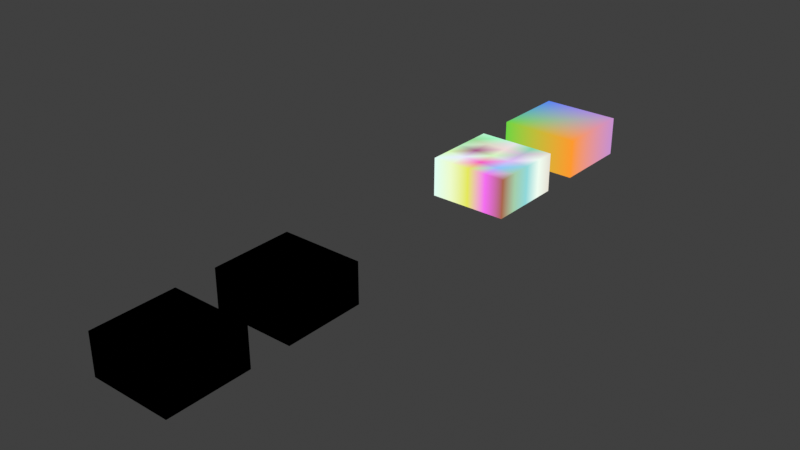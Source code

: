 # Source: faces_corner_interpolation.blend  (saved by Blender 5.2.7; exported with 4.5.12 LTS)
import bpy
from mathutils import Matrix  # noqa: F401  (used for matrix-valued properties, if any)

bpy.ops.wm.read_factory_settings(use_empty=True)
scene = bpy.context.scene
scene.name = 'Scene'

# ---- collections
col_collection = bpy.data.collections.new('Collection'); scene.collection.children.link(col_collection)

# ---- materials (node trees are filled in below, after node groups)
mat_corner_test_material = bpy.data.materials.new('corner test material')
mat_corner_test_material.use_backface_culling_lightprobe_volume = False
mat_corner_test_material.use_transparent_shadow = False

# ---- node groups
ng_geometry_nodes_002 = bpy.data.node_groups.new('Geometry Nodes.002', 'GeometryNodeTree')
_s = ng_geometry_nodes_002.interface.new_socket(name='Geometry', in_out='OUTPUT', socket_type='NodeSocketGeometry')
_s = ng_geometry_nodes_002.interface.new_socket(name='Attribute', in_out='OUTPUT', socket_type='NodeSocketColor')
_s = ng_geometry_nodes_002.interface.new_socket(name='Geometry', in_out='INPUT', socket_type='NodeSocketGeometry')
ng_geometry_nodes_002.is_modifier = True
_N = ng_geometry_nodes_002.nodes; _L = ng_geometry_nodes_002.links
n0 = _N.new('NodeGroupInput'); n0.name = 'Group Input'; n0.location = (-340, 0)
n1 = _N.new('NodeGroupOutput'); n1.name = 'Group Output'; n1.location = (304, 0)
n2 = _N.new('FunctionNodeRandomValue'); n2.name = 'Random Value'; n2.location = (-340, -120)
n2.data_type = 'FLOAT_VECTOR'
n2.inputs[8].default_value = 5
n3 = _N.new('GeometryNodeCaptureAttribute'); n3.name = 'Capture Attribute'; n3.location = (-140, 40)
n3.capture_items.clear()
n4 = _N.new('GeometryNodeExtrudeMesh'); n4.name = 'Extrude Mesh'; n4.location = (98, 152)
n4.inputs[2].default_value = (0.0, 0.0, 1.0)
n4.inputs[4].default_value = False
_L.new(n0.outputs[0], n3.inputs[0])
_L.new(n3.outputs[0], n4.inputs[0])
_L.new(n2.outputs[0], n3.inputs[1])
_L.new(n3.outputs[1], n1.inputs[1])
_L.new(n4.outputs[0], n1.inputs[0])
n1.is_active_output = True

# ---- material node trees
mat_corner_test_material.use_nodes = True; mat_corner_test_material.node_tree.nodes.clear()
_N = mat_corner_test_material.node_tree.nodes; _L = mat_corner_test_material.node_tree.links
n0 = _N.new('ShaderNodeEmission'); n0.name = 'Emission'; n0.location = (-20, 260)
n1 = _N.new('ShaderNodeOutputMaterial'); n1.name = 'Material Output'; n1.location = (160, 260)
n2 = _N.new('ShaderNodeAttribute'); n2.name = 'Attribute'; n2.location = (-200, 260)
n2.attribute_name = 'corner test'
_L.new(n0.outputs[0], n1.inputs[0])
_L.new(n2.outputs[0], n0.inputs[0])
n1.is_active_output = True

# ---- world
world_world = bpy.data.worlds.new('World'); scene.world = world_world
world_world.use_nodes = True; world_world.node_tree.nodes.clear()
_N = world_world.node_tree.nodes; _L = world_world.node_tree.links
n0 = _N.new('ShaderNodeOutputWorld'); n0.name = 'World Output'; n0.location = (300, 300)
n1 = _N.new('ShaderNodeBackground'); n1.name = 'Background'; n1.location = (10, 300)
n1.inputs[0].default_value = (0.05088, 0.05088, 0.05088, 1.0)
_L.new(n1.outputs[0], n0.inputs[0])
n0.is_active_output = True
world_world.color = (0.05088, 0.05088, 0.05088)
world_world.use_sun_shadow = False
world_world.sun_shadow_jitter_overblur = 0.0

# ---- meshes
me_grids = bpy.data.meshes.new('Grids')
me_grids.from_pydata([(-1.0, -1.0, -2.26e-08), (1.0, -1.0, 2.26e-08), (-1.0, 1.0, -2.26e-08), (1.0, 1.0, 2.26e-08), (-1.0, -4.0, -2.26e-08), (1.0, -4.0, 2.26e-08), (-1.0, -2.0, -2.26e-08), (1.0, -2.0, 2.26e-08), (-1.0, -3.0, -2.26e-08), (0.0, -4.0, 0.0), (1.0, -3.0, 2.26e-08), (0.0, -2.0, 0.0), (0.0, -3.0, 0.0), (-1.0, -2.5, -2.26e-08), (-0.5, -4.0, -1.13e-08), (1.0, -3.5, 2.26e-08), (0.5, -2.0, 1.13e-08), (-1.0, -3.5, -2.26e-08), (0.5, -4.0, 1.13e-08), (1.0, -2.5, 2.26e-08), (-0.5, -2.0, -1.13e-08), (0.0, -2.5, 0.0), (0.0, -3.5, 0.0), (-0.5, -3.0, -1.13e-08), (0.5, -3.0, 1.13e-08), (0.5, -3.5, 1.13e-08), (-0.5, -3.5, -1.13e-08), (-0.5, -2.5, -1.13e-08), (0.5, -2.5, 1.13e-08)], [], [(0, 1, 3, 2), (28, 19, 7, 16), (27, 21, 11, 20), (26, 22, 12, 23), (25, 15, 10, 24), (22, 25, 24, 12), (9, 18, 25, 22), (18, 5, 15, 25), (17, 26, 23, 8), (4, 14, 26, 17), (14, 9, 22, 26), (13, 27, 20, 6), (8, 23, 27, 13), (23, 12, 21, 27), (21, 28, 16, 11), (12, 24, 28, 21), (24, 10, 19, 28)])
_uv = me_grids.uv_layers.new(name='UVMap')
_uv.uv.foreach_set('vector', [0.0, 0.0, 1.0, 0.0, 1.0, 1.0, 0.0, 1.0, 0.75, 0.75, 1.0, 0.75, 1.0, 1.0, 0.75, 1.0, 0.25, 0.75, 0.5, 0.75, 0.5, 1.0, 0.25, 1.0, 0.25, 0.25, 0.5, 0.25, 0.5, 0.5, 0.25, 0.5, 0.75, 0.25, 1.0, 0.25, 1.0, 0.5, 0.75, 0.5, 0.5, 0.25, 0.75, 0.25, 0.75, 0.5, 0.5, 0.5, 0.5, 0.0, 0.75, 0.0, 0.75, 0.25, 0.5, 0.25, 0.75, 0.0, 1.0, 0.0, 1.0, 0.25, 0.75, 0.25, 0.0, 0.25, 0.25, 0.25, 0.25, 0.5, 0.0, 0.5, 0.0, 0.0, 0.25, 0.0, 0.25, 0.25, 0.0, 0.25, 0.25, 0.0, 0.5, 0.0, 0.5, 0.25, 0.25, 0.25, 0.0, 0.75, 0.25, 0.75, 0.25, 1.0, 0.0, 1.0, 0.0, 0.5, 0.25, 0.5, 0.25, 0.75, 0.0, 0.75, 0.25, 0.5, 0.5, 0.5, 0.5, 0.75, 0.25, 0.75, 0.5, 0.75, 0.75, 0.75, 0.75, 1.0, 0.5, 1.0, 0.5, 0.5, 0.75, 0.5, 0.75, 0.75, 0.5, 0.75, 0.75, 0.5, 1.0, 0.5, 1.0, 0.75, 0.75, 0.75])
me_grids.materials.append(mat_corner_test_material)
me_grids.use_remesh_fix_poles = True
me_grids.use_remesh_preserve_attributes = False
me_grids.update()
me_grids_001 = bpy.data.meshes.new('Grids.001')
me_grids_001.from_pydata([(-1.0, -1.0, -2.26e-08), (1.0, -1.0, 2.26e-08), (-1.0, 1.0, -2.26e-08), (1.0, 1.0, 2.26e-08), (-1.0, -4.0, -2.26e-08), (1.0, -4.0, 2.26e-08), (-1.0, -2.0, -2.26e-08), (1.0, -2.0, 2.26e-08), (-1.0, -3.0, -2.26e-08), (0.0, -4.0, 0.0), (1.0, -3.0, 2.26e-08), (0.0, -2.0, 0.0), (-2.26e-08, -3.0, 1.0), (-1.0, -2.5, -2.26e-08), (-0.5, -4.0, -1.13e-08), (1.0, -3.5, 2.26e-08), (0.5, -2.0, 1.13e-08), (-1.0, -3.5, -2.26e-08), (0.5, -4.0, 1.13e-08), (1.0, -2.5, 2.26e-08), (-0.5, -2.0, -1.13e-08), (-2.26e-08, -2.5, 1.0), (-2.26e-08, -3.5, 1.0), (-0.5, -3.0, 1.0), (0.5, -3.0, 1.0), (0.5, -3.5, 1.0), (-0.5, -3.5, 1.0), (-0.5, -2.5, 1.0), (0.5, -2.5, 1.0), (-1.0, 1.0, 1.0), (-1.0, -1.0, 1.0), (1.0, -1.0, 1.0), (1.0, 1.0, 1.0), (-1.0, -2.5, 1.0), (-1.0, -2.0, 1.0), (-0.5, -4.0, 1.0), (-1.0, -4.0, 1.0), (1.0, -3.5, 1.0), (1.0, -4.0, 1.0), (0.5, -2.0, 1.0), (1.0, -2.0, 1.0), (-1.0, -3.5, 1.0), (-1.0, -3.0, 1.0), (0.5, -4.0, 1.0), (-2.26e-08, -4.0, 1.0), (1.0, -2.5, 1.0), (1.0, -3.0, 1.0), (-0.5, -2.0, 1.0), (-2.26e-08, -2.0, 1.0)], [], [(30, 31, 32, 29), (28, 45, 40, 39), (27, 21, 48, 47), (26, 22, 12, 23), (25, 37, 46, 24), (22, 25, 24, 12), (44, 43, 25, 22), (43, 38, 37, 25), (41, 26, 23, 42), (36, 35, 26, 41), (35, 44, 22, 26), (33, 27, 47, 34), (42, 23, 27, 33), (23, 12, 21, 27), (21, 28, 39, 48), (12, 24, 28, 21), (24, 46, 45, 28), (29, 2, 0, 30), (30, 0, 1, 31), (31, 1, 3, 32), (32, 3, 2, 29), (33, 34, 6, 13), (35, 36, 4, 14), (37, 38, 5, 15), (39, 40, 7, 16), (41, 42, 8, 17), (43, 44, 9, 18), (45, 46, 10, 19), (47, 48, 11, 20), (42, 33, 13, 8), (44, 35, 14, 9), (46, 37, 15, 10), (48, 39, 16, 11), (36, 41, 17, 4), (38, 43, 18, 5), (40, 45, 19, 7), (34, 47, 20, 6)])
_uv = me_grids_001.uv_layers.new(name='UVMap')
_uv.uv.foreach_set('vector', [0.0, 0.0, 1.0, 0.0, 1.0, 1.0, 0.0, 1.0, 0.75, 0.75, 1.0, 0.75, 1.0, 1.0, 0.75, 1.0, 0.25, 0.75, 0.5, 0.75, 0.5, 1.0, 0.25, 1.0, 0.25, 0.25, 0.5, 0.25, 0.5, 0.5, 0.25, 0.5, 0.75, 0.25, 1.0, 0.25, 1.0, 0.5, 0.75, 0.5, 0.5, 0.25, 0.75, 0.25, 0.75, 0.5, 0.5, 0.5, 0.5, 0.0, 0.75, 0.0, 0.75, 0.25, 0.5, 0.25, 0.75, 0.0, 1.0, 0.0, 1.0, 0.25, 0.75, 0.25, 0.0, 0.25, 0.25, 0.25, 0.25, 0.5, 0.0, 0.5, 0.0, 0.0, 0.25, 0.0, 0.25, 0.25, 0.0, 0.25, 0.25, 0.0, 0.5, 0.0, 0.5, 0.25, 0.25, 0.25, 0.0, 0.75, 0.25, 0.75, 0.25, 1.0, 0.0, 1.0, 0.0, 0.5, 0.25, 0.5, 0.25, 0.75, 0.0, 0.75, 0.25, 0.5, 0.5, 0.5, 0.5, 0.75, 0.25, 0.75, 0.5, 0.75, 0.75, 0.75, 0.75, 1.0, 0.5, 1.0, 0.5, 0.5, 0.75, 0.5, 0.75, 0.75, 0.5, 0.75, 0.75, 0.5, 1.0, 0.5, 1.0, 0.75, 0.75, 0.75, 0.0, 1.0, 0.0, 1.0, 0.0, 0.0, 0.0, 0.0, 0.0, 0.0, 0.0, 0.0, 1.0, 0.0, 1.0, 0.0, 1.0, 0.0, 1.0, 0.0, 1.0, 1.0, 1.0, 1.0, 1.0, 1.0, 1.0, 1.0, 0.0, 1.0, 0.0, 1.0, 0.0, 0.75, 0.0, 1.0, 0.0, 1.0, 0.0, 0.75, 0.25, 0.0, 0.0, 0.0, 0.0, 0.0, 0.25, 0.0, 1.0, 0.25, 1.0, 0.0, 1.0, 0.0, 1.0, 0.25, 0.75, 1.0, 1.0, 1.0, 1.0, 1.0, 0.75, 1.0, 0.0, 0.25, 0.0, 0.5, 0.0, 0.5, 0.0, 0.25, 0.75, 0.0, 0.5, 0.0, 0.5, 0.0, 0.75, 0.0, 1.0, 0.75, 1.0, 0.5, 1.0, 0.5, 1.0, 0.75, 0.25, 1.0, 0.5, 1.0, 0.5, 1.0, 0.25, 1.0, 0.0, 0.5, 0.0, 0.75, 0.0, 0.75, 0.0, 0.5, 0.5, 0.0, 0.25, 0.0, 0.25, 0.0, 0.5, 0.0, 1.0, 0.5, 1.0, 0.25, 1.0, 0.25, 1.0, 0.5, 0.5, 1.0, 0.75, 1.0, 0.75, 1.0, 0.5, 1.0, 0.0, 0.0, 0.0, 0.25, 0.0, 0.25, 0.0, 0.0, 1.0, 0.0, 0.75, 0.0, 0.75, 0.0, 1.0, 0.0, 1.0, 1.0, 1.0, 0.75, 1.0, 0.75, 1.0, 1.0, 0.0, 1.0, 0.25, 1.0, 0.25, 1.0, 0.0, 1.0])
_ca = me_grids_001.color_attributes.new('corner test', 'FLOAT_COLOR', 'CORNER')
_ca.data.foreach_set('color', [0.1485, 0.6611, 0.05517, 1.0, 0.983, 0.3184, 0.02881, 1.0, 0.5642, 0.2802, 0.6278, 1.0, 0.09612, 0.2335, 0.9029, 1.0, 0.5373, 0.4777, 0.6448, 1.0, 0.8759, 0.9932, 0.8882, 1.0, 0.7879, 0.7455, 0.6558, 1.0, 0.1739, 0.7158, 0.4023, 1.0, 0.6925, 0.6983, 0.5605, 1.0, 0.8818, 0.7081, 0.7019, 1.0, 0.7355, 0.7857, 0.8113, 1.0, 0.3649, 0.9686, 0.5816, 1.0, 0.812, 0.829, 0.9926, 1.0, 0.9344, 0.09106, 0.5275, 1.0, 0.6422, 0.9371, 0.5213, 1.0, 0.3808, 0.08256, 0.2467, 1.0, 0.2889, 0.5505, 0.9709, 1.0, 0.3681, 0.6149, 0.4009, 1.0, 0.2793, 0.6864, 0.6979, 1.0, 0.7257, 0.5059, 0.9305, 1.0, 0.9344, 0.09106, 0.5275, 1.0, 0.2889, 0.5505, 0.9709, 1.0, 0.7257, 0.5059, 0.9305, 1.0, 0.6422, 0.9371, 0.5213, 1.0, 0.7801, 0.8086, 0.102, 1.0, 0.9062, 0.1563, 0.8765, 1.0, 0.2889, 0.5505, 0.9709, 1.0, 0.9344, 0.09106, 0.5275, 1.0, 0.9062, 0.1563, 0.8765, 1.0, 0.3928, 0.1306, 0.06894, 1.0, 0.3681, 0.6149, 0.4009, 1.0, 0.2889, 0.5505, 0.9709, 1.0, 0.6659, 0.9742, 0.4435, 1.0, 0.812, 0.829, 0.9926, 1.0, 0.3808, 0.08256, 0.2467, 1.0, 0.4713, 0.8554, 0.5172, 1.0, 0.7491, 0.9992, 0.9096, 1.0, 0.8462, 0.9661, 0.5929, 1.0, 0.812, 0.829, 0.9926, 1.0, 0.6659, 0.9742, 0.4435, 1.0, 0.8462, 0.9661, 0.5929, 1.0, 0.7801, 0.8086, 0.102, 1.0, 0.9344, 0.09106, 0.5275, 1.0, 0.812, 0.829, 0.9926, 1.0, 0.2931, 0.7116, 0.2914, 1.0, 0.6925, 0.6983, 0.5605, 1.0, 0.3649, 0.9686, 0.5816, 1.0, 0.4981, 0.927, 0.6472, 1.0, 0.4713, 0.8554, 0.5172, 1.0, 0.3808, 0.08256, 0.2467, 1.0, 0.6925, 0.6983, 0.5605, 1.0, 0.2931, 0.7116, 0.2914, 1.0, 0.3808, 0.08256, 0.2467, 1.0, 0.6422, 0.9371, 0.5213, 1.0, 0.8818, 0.7081, 0.7019, 1.0, 0.6925, 0.6983, 0.5605, 1.0, 0.8818, 0.7081, 0.7019, 1.0, 0.5373, 0.4777, 0.6448, 1.0, 0.1739, 0.7158, 0.4023, 1.0, 0.7355, 0.7857, 0.8113, 1.0, 0.6422, 0.9371, 0.5213, 1.0, 0.7257, 0.5059, 0.9305, 1.0, 0.5373, 0.4777, 0.6448, 1.0, 0.8818, 0.7081, 0.7019, 1.0, 0.7257, 0.5059, 0.9305, 1.0, 0.2793, 0.6864, 0.6979, 1.0, 0.8759, 0.9932, 0.8882, 1.0, 0.5373, 0.4777, 0.6448, 1.0, 0.09612, 0.2335, 0.9029, 1.0, 0.09612, 0.2335, 0.9029, 1.0, 0.1485, 0.6611, 0.05517, 1.0, 0.1485, 0.6611, 0.05517, 1.0, 0.1485, 0.6611, 0.05517, 1.0, 0.1485, 0.6611, 0.05517, 1.0, 0.983, 0.3184, 0.02881, 1.0, 0.983, 0.3184, 0.02881, 1.0, 0.983, 0.3184, 0.02881, 1.0, 0.983, 0.3184, 0.02881, 1.0, 0.5642, 0.2802, 0.6278, 1.0, 0.5642, 0.2802, 0.6278, 1.0, 0.5642, 0.2802, 0.6278, 1.0, 0.5642, 0.2802, 0.6278, 1.0, 0.09612, 0.2335, 0.9029, 1.0, 0.09612, 0.2335, 0.9029, 1.0, 0.2931, 0.7116, 0.2914, 1.0, 0.4981, 0.927, 0.6472, 1.0, 0.4981, 0.927, 0.6472, 1.0, 0.2931, 0.7116, 0.2914, 1.0, 0.8462, 0.9661, 0.5929, 1.0, 0.7491, 0.9992, 0.9096, 1.0, 0.7491, 0.9992, 0.9096, 1.0, 0.8462, 0.9661, 0.5929, 1.0, 0.3681, 0.6149, 0.4009, 1.0, 0.3928, 0.1306, 0.06894, 1.0, 0.3928, 0.1306, 0.06894, 1.0, 0.3681, 0.6149, 0.4009, 1.0, 0.1739, 0.7158, 0.4023, 1.0, 0.7879, 0.7455, 0.6558, 1.0, 0.7879, 0.7455, 0.6558, 1.0, 0.1739, 0.7158, 0.4023, 1.0, 0.6659, 0.9742, 0.4435, 1.0, 0.4713, 0.8554, 0.5172, 1.0, 0.4713, 0.8554, 0.5172, 1.0, 0.6659, 0.9742, 0.4435, 1.0, 0.9062, 0.1563, 0.8765, 1.0, 0.7801, 0.8086, 0.102, 1.0, 0.7801, 0.8086, 0.102, 1.0, 0.9062, 0.1563, 0.8765, 1.0, 0.8759, 0.9932, 0.8882, 1.0, 0.2793, 0.6864, 0.6979, 1.0, 0.2793, 0.6864, 0.6979, 1.0, 0.8759, 0.9932, 0.8882, 1.0, 0.3649, 0.9686, 0.5816, 1.0, 0.7355, 0.7857, 0.8113, 1.0, 0.7355, 0.7857, 0.8113, 1.0, 0.3649, 0.9686, 0.5816, 1.0, 0.4713, 0.8554, 0.5172, 1.0, 0.2931, 0.7116, 0.2914, 1.0, 0.2931, 0.7116, 0.2914, 1.0, 0.4713, 0.8554, 0.5172, 1.0, 0.7801, 0.8086, 0.102, 1.0, 0.8462, 0.9661, 0.5929, 1.0, 0.8462, 0.9661, 0.5929, 1.0, 0.7801, 0.8086, 0.102, 1.0, 0.2793, 0.6864, 0.6979, 1.0, 0.3681, 0.6149, 0.4009, 1.0, 0.3681, 0.6149, 0.4009, 1.0, 0.2793, 0.6864, 0.6979, 1.0, 0.7355, 0.7857, 0.8113, 1.0, 0.1739, 0.7158, 0.4023, 1.0, 0.1739, 0.7158, 0.4023, 1.0, 0.7355, 0.7857, 0.8113, 1.0, 0.7491, 0.9992, 0.9096, 1.0, 0.6659, 0.9742, 0.4435, 1.0, 0.6659, 0.9742, 0.4435, 1.0, 0.7491, 0.9992, 0.9096, 1.0, 0.3928, 0.1306, 0.06894, 1.0, 0.9062, 0.1563, 0.8765, 1.0, 0.9062, 0.1563, 0.8765, 1.0, 0.3928, 0.1306, 0.06894, 1.0, 0.7879, 0.7455, 0.6558, 1.0, 0.8759, 0.9932, 0.8882, 1.0, 0.8759, 0.9932, 0.8882, 1.0, 0.7879, 0.7455, 0.6558, 1.0, 0.4981, 0.927, 0.6472, 1.0, 0.3649, 0.9686, 0.5816, 1.0, 0.3649, 0.9686, 0.5816, 1.0, 0.4981, 0.927, 0.6472, 1.0])
me_grids_001.materials.append(mat_corner_test_material)
me_grids_001.use_remesh_fix_poles = True
me_grids_001.use_remesh_preserve_attributes = False
me_grids_001.update()

# ---- objects
ob_test_object = bpy.data.objects.new('test_object', me_grids)
ob_expected_object = bpy.data.objects.new('expected_object', me_grids_001)

# ---- transforms, parenting, visibility, modifiers, constraints
ob_test_object.location = (0.0, 0.0, 0.0)
_m = ob_test_object.modifiers.new('GeometryNodes', 'NODES')
_m.node_group = ng_geometry_nodes_002
ob_expected_object.location = (0.0, 10.0, 0.0)

# ---- collection membership
col_collection.objects.link(ob_test_object)
col_collection.objects.link(ob_expected_object)

# ---- scene / render settings (as saved in the file)
scene.frame_start = 1; scene.frame_end = 250; scene.frame_set(1)
scene.render.engine = 'BLENDER_EEVEE_NEXT'
scene.render.bake_bias = 0.0
scene.render.bake_samples = 0
scene.cycles.sampling_pattern = 'TABULATED_SOBOL'
scene.cycles.use_light_tree = False
scene.view_settings.view_transform = 'Standard'
bpy.context.view_layer.update()

# ---- added for rendering (the .blend has no active camera): camera
cam_auto = bpy.data.cameras.new('AutoCamera')
cam_auto.lens = 50.0
cam_auto.sensor_width = 36.0
cam_auto.clip_end = 1000.0
ob_auto_camera = bpy.data.objects.new('AutoCamera', cam_auto)
scene.collection.objects.link(ob_auto_camera)
ob_auto_camera.location = (14.0317, -13.3381, 11.7254)
ob_auto_camera.rotation_euler = (1.09748, -7.21219e-08, 0.694738)
scene.camera = ob_auto_camera
bpy.context.view_layer.update()
